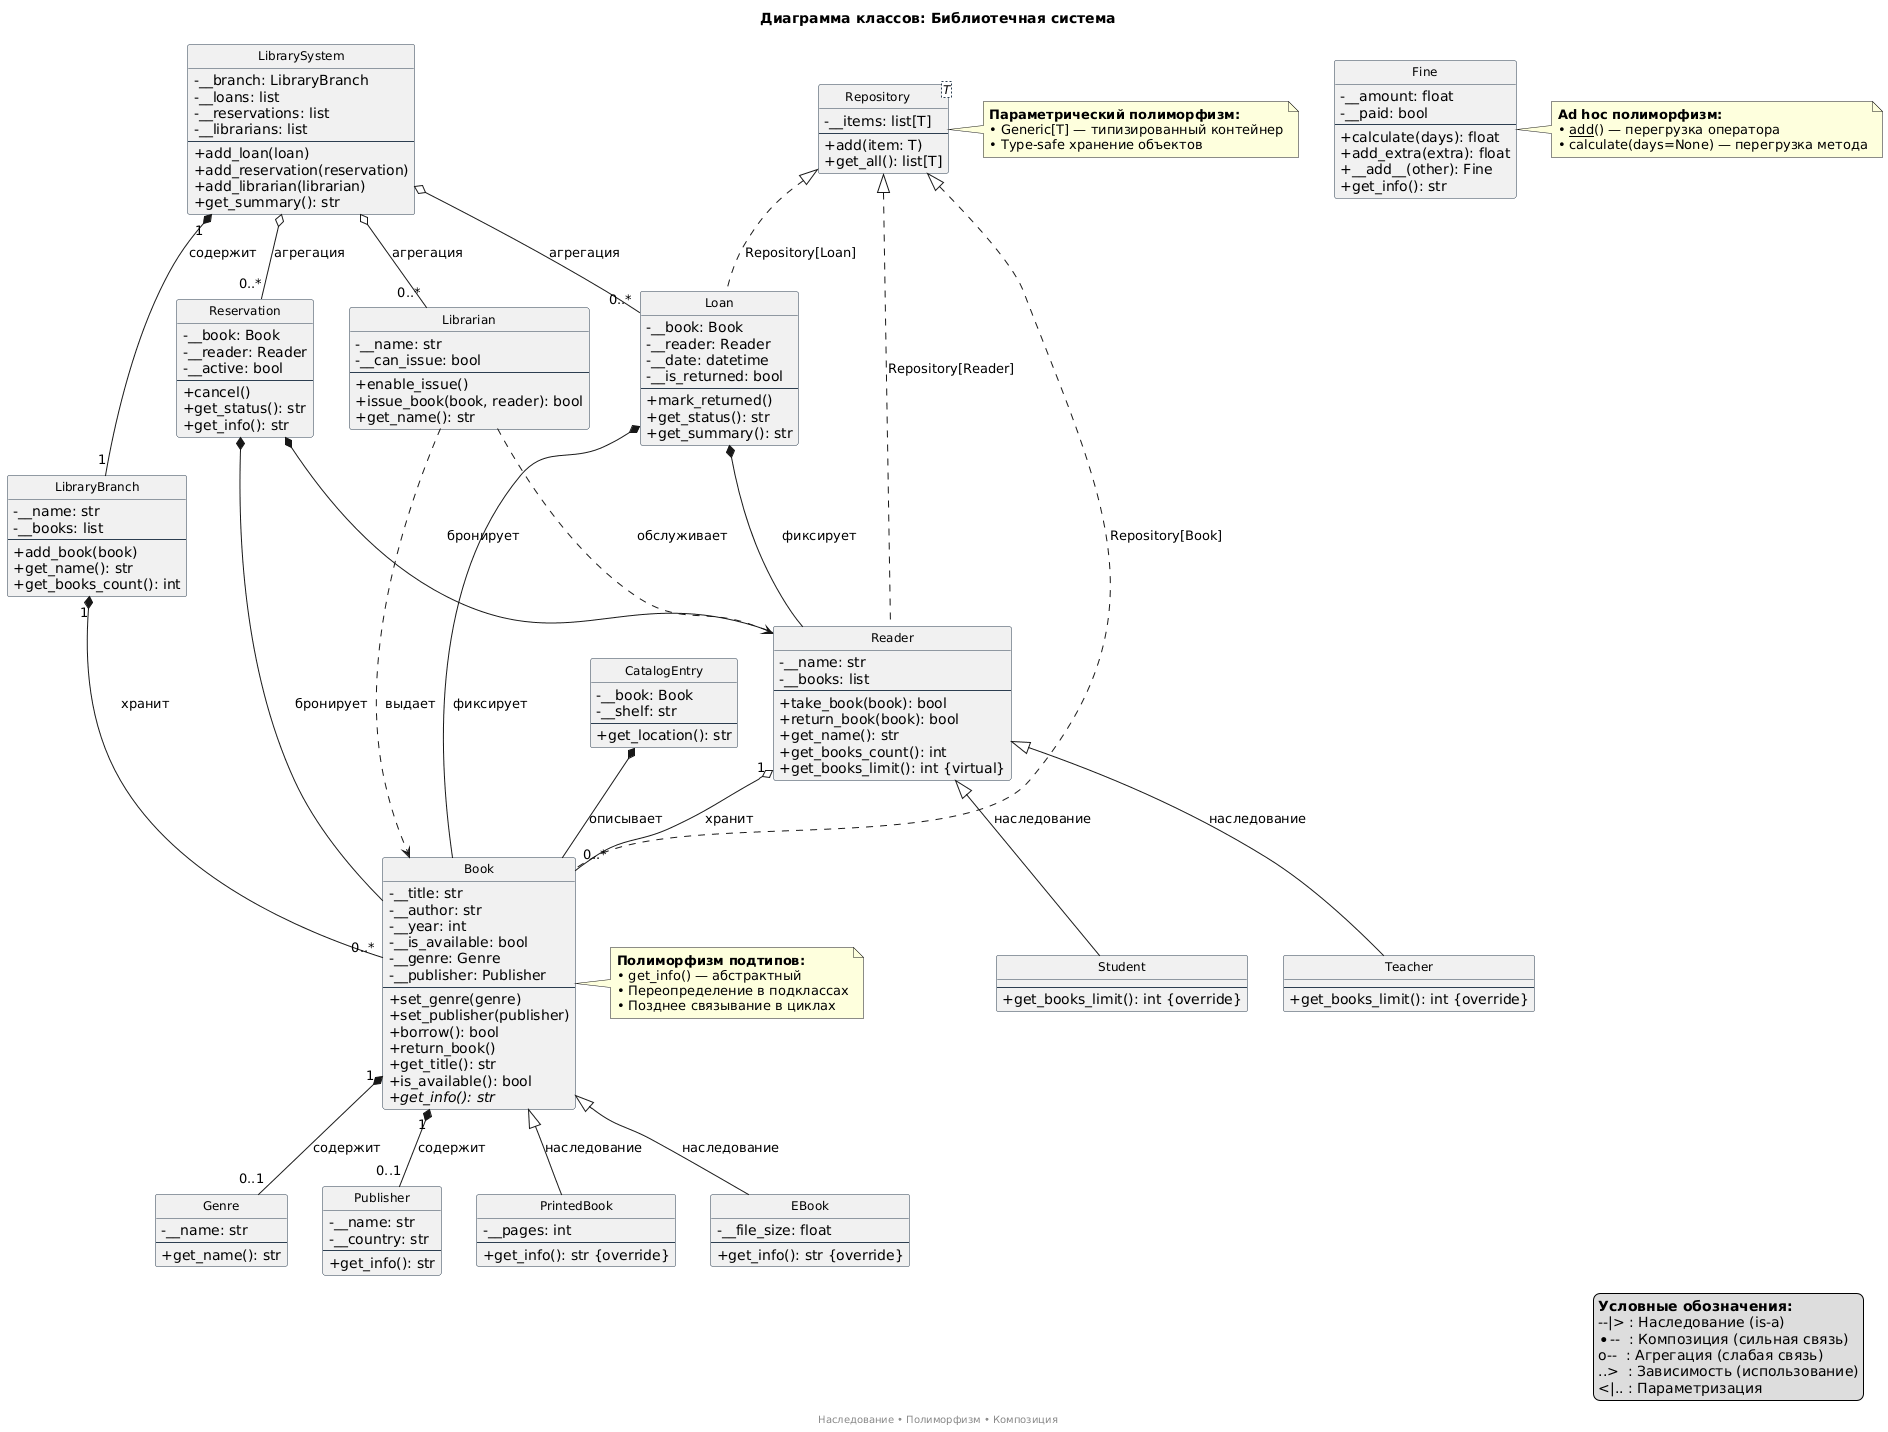

The diagram above was rendered by PlantUML. Its source (embedded in the PNG):
@startuml
hide circle
skinparam classAttributeIconSize 0
skinparam defaultFontName "Segoe UI"
skinparam classFontSize 12
skinparam lineColor #2C3E50
skinparam classBorderColor #2C3E50

title Диаграмма классов: Библиотечная система
footer Наследование • Полиморфизм • Композиция

' ═══════════════════════════════════════════════════
' БАЗОВЫЕ КЛАССЫ
' ═══════════════════════════════════════════════════

class Book {
    -__title: str
    -__author: str
    -__year: int
    -__is_available: bool
    -__genre: Genre
    -__publisher: Publisher
    --
    +set_genre(genre)
    +set_publisher(publisher)
    +borrow(): bool
    +return_book()
    +get_title(): str
    +is_available(): bool
    +get_info(): str {abstract}
}

class Reader {
    -__name: str
    -__books: list
    --
    +take_book(book): bool
    +return_book(book): bool
    +get_name(): str
    +get_books_count(): int
    +get_books_limit(): int {virtual}
}

class Genre {
    -__name: str
    --
    +get_name(): str
}

class Publisher {
    -__name: str
    -__country: str
    --
    +get_info(): str
}

' ═══════════════════════════════════════════════════
' НАСЛЕДОВАНИЕ: BOOK HIERARCHY
' ═══════════════════════════════════════════════════

class PrintedBook {
    -__pages: int
    --
    +get_info(): str {override}
}

class EBook {
    -__file_size: float
    --
    +get_info(): str {override}
}

' ═══════════════════════════════════════════════════
' НАСЛЕДОВАНИЕ: READER HIERARCHY
' ═══════════════════════════════════════════════════

class Student {
    --
    +get_books_limit(): int {override}
}

class Teacher {
    --
    +get_books_limit(): int {override}
}

' ═══════════════════════════════════════════════════
' КОМПОЗИЦИЯ: СВЯЗИ МЕЖДУ СУЩНОСТЯМИ
' ═══════════════════════════════════════════════════

class Librarian {
    -__name: str
    -__can_issue: bool
    --
    +enable_issue()
    +issue_book(book, reader): bool
    +get_name(): str
}

class LibraryBranch {
    -__name: str
    -__books: list
    --
    +add_book(book)
    +get_name(): str
    +get_books_count(): int
}

class LibrarySystem {
    -__branch: LibraryBranch
    -__loans: list
    -__reservations: list
    -__librarians: list
    --
    +add_loan(loan)
    +add_reservation(reservation)
    +add_librarian(librarian)
    +get_summary(): str
}

class CatalogEntry {
    -__book: Book
    -__shelf: str
    --
    +get_location(): str
}

class Loan {
    -__book: Book
    -__reader: Reader
    -__date: datetime
    -__is_returned: bool
    --
    +mark_returned()
    +get_status(): str
    +get_summary(): str
}

class Reservation {
    -__book: Book
    -__reader: Reader
    -__active: bool
    --
    +cancel()
    +get_status(): str
    +get_info(): str
}

class Fine {
    -__amount: float
    -__paid: bool
    --
    +calculate(days): float
    +add_extra(extra): float
    +__add__(other): Fine
    +get_info(): str
}

class Repository<T> {
    -__items: list[T]
    --
    +add(item: T)
    +get_all(): list[T]
}

' ═══════════════════════════════════════════════════
' ОТНОШЕНИЯ: НАСЛЕДОВАНИЕ (is-a)
' ═══════════════════════════════════════════════════

Book <|-- PrintedBook : наследование
Book <|-- EBook : наследование
Reader <|-- Student : наследование
Reader <|-- Teacher : наследование

' ═══════════════════════════════════════════════════
' ОТНОШЕНИЯ: КОМПОЗИЦИЯ (has-a)
' ═══════════════════════════════════════════════════

Book "1" *-- "0..1" Genre : содержит
Book "1" *-- "0..1" Publisher : содержит
Reader "1" o-- "0..*" Book : хранит
LibraryBranch "1" *-- "0..*" Book : хранит
LibrarySystem "1" *-- "1" LibraryBranch : содержит
LibrarySystem o-- "0..*" Loan : агрегация
LibrarySystem o-- "0..*" Reservation : агрегация
LibrarySystem o-- "0..*" Librarian : агрегация
CatalogEntry *-- Book : описывает
Loan *-- Book : фиксирует
Loan *-- Reader : фиксирует
Reservation *-- Book : бронирует
Reservation *-- Reader : бронирует
Librarian ..> Book : выдает
Librarian ..> Reader : обслуживает

' ═══════════════════════════════════════════════════
' ПОЛИМОРФИЗМ: ПАРАМЕТРИЧЕСКИЙ
' ═══════════════════════════════════════════════════

Repository <|.. Book : Repository[Book]
Repository <|.. Reader : Repository[Reader]
Repository <|.. Loan : Repository[Loan]

' ═══════════════════════════════════════════════════
' ПОЯСНЕНИЯ
' ═══════════════════════════════════════════════════

note right of Book
  <b>Полиморфизм подтипов:</b>
  • get_info() — абстрактный
  • Переопределение в подклассах
  • Позднее связывание в циклах
end note

note right of Fine
  <b>Ad hoc полиморфизм:</b>
  • __add__() — перегрузка оператора
  • calculate(days=None) — перегрузка метода
end note

note right of Repository
  <b>Параметрический полиморфизм:</b>
  • Generic[T] — типизированный контейнер
  • Type-safe хранение объектов
end note

legend right
  <b>Условные обозначения:</b>
  --|> : Наследование (is-a)
  *--  : Композиция (сильная связь)
  o--  : Агрегация (слабая связь)
  ..>  : Зависимость (использование)
  <|.. : Параметризация
endlegend
@enduml